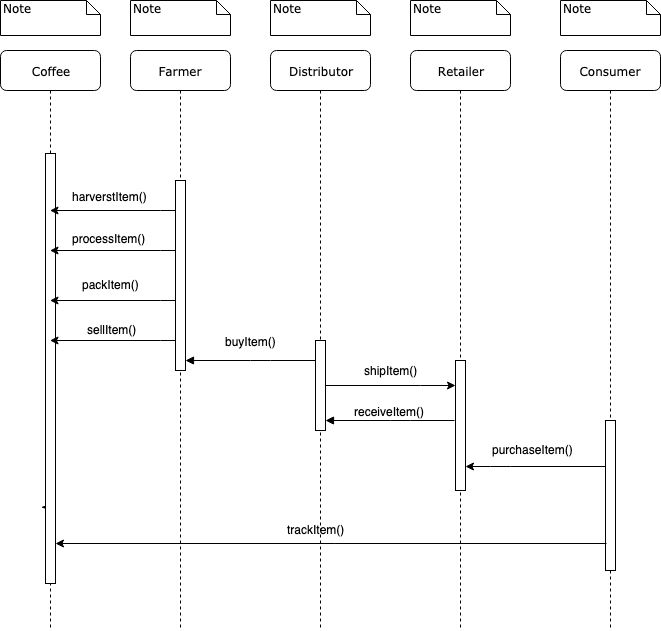

The diagram above was exported from draw.io. Its source (the exported page's mxGraphModel, read from the mxfile embedded in the PNG):
<mxGraphModel dx="1946" dy="627" grid="1" gridSize="10" guides="1" tooltips="1" connect="1" arrows="1" fold="1" page="1" pageScale="1" pageWidth="1100" pageHeight="850" background="#ffffff" math="0" shadow="0">
  <root>
    <mxCell id="0" />
    <mxCell id="1" parent="0" />
    <mxCell id="7baba1c4bc27f4b0-2" value="Distributor" style="shape=umlLifeline;perimeter=lifelinePerimeter;whiteSpace=wrap;html=1;container=1;collapsible=0;recursiveResize=0;outlineConnect=0;rounded=1;shadow=0;comic=0;labelBackgroundColor=none;strokeColor=#000000;strokeWidth=1;fillColor=#FFFFFF;fontFamily=Verdana;fontSize=12;fontColor=#000000;align=center;" parent="1" vertex="1">
      <mxGeometry x="240" y="80" width="100" height="580" as="geometry" />
    </mxCell>
    <mxCell id="7baba1c4bc27f4b0-10" value="" style="html=1;points=[];perimeter=orthogonalPerimeter;rounded=0;shadow=0;comic=0;labelBackgroundColor=none;strokeColor=#000000;strokeWidth=1;fillColor=#FFFFFF;fontFamily=Verdana;fontSize=12;fontColor=#000000;align=center;" parent="7baba1c4bc27f4b0-2" vertex="1">
      <mxGeometry x="45" y="290" width="10" height="90" as="geometry" />
    </mxCell>
    <mxCell id="7baba1c4bc27f4b0-4" value="Retailer" style="shape=umlLifeline;perimeter=lifelinePerimeter;whiteSpace=wrap;html=1;container=1;collapsible=0;recursiveResize=0;outlineConnect=0;rounded=1;shadow=0;comic=0;labelBackgroundColor=none;strokeColor=#000000;strokeWidth=1;fillColor=#FFFFFF;fontFamily=Verdana;fontSize=12;fontColor=#000000;align=center;" parent="1" vertex="1">
      <mxGeometry x="380" y="80" width="100" height="580" as="geometry" />
    </mxCell>
    <mxCell id="7baba1c4bc27f4b0-16" value="" style="html=1;points=[];perimeter=orthogonalPerimeter;rounded=0;shadow=0;comic=0;labelBackgroundColor=none;strokeColor=#000000;strokeWidth=1;fillColor=#FFFFFF;fontFamily=Verdana;fontSize=12;fontColor=#000000;align=center;" parent="7baba1c4bc27f4b0-4" vertex="1">
      <mxGeometry x="45" y="310" width="10" height="130" as="geometry" />
    </mxCell>
    <mxCell id="7baba1c4bc27f4b0-5" value="Consumer" style="shape=umlLifeline;perimeter=lifelinePerimeter;whiteSpace=wrap;html=1;container=1;collapsible=0;recursiveResize=0;outlineConnect=0;rounded=1;shadow=0;comic=0;labelBackgroundColor=none;strokeColor=#000000;strokeWidth=1;fillColor=#FFFFFF;fontFamily=Verdana;fontSize=12;fontColor=#000000;align=center;" parent="1" vertex="1">
      <mxGeometry x="530" y="80" width="100" height="580" as="geometry" />
    </mxCell>
    <mxCell id="7baba1c4bc27f4b0-19" value="" style="html=1;points=[];perimeter=orthogonalPerimeter;rounded=0;shadow=0;comic=0;labelBackgroundColor=none;strokeColor=#000000;strokeWidth=1;fillColor=#FFFFFF;fontFamily=Verdana;fontSize=12;fontColor=#000000;align=center;" parent="7baba1c4bc27f4b0-5" vertex="1">
      <mxGeometry x="45" y="370" width="10" height="150" as="geometry" />
    </mxCell>
    <mxCell id="7baba1c4bc27f4b0-8" value="Farmer" style="shape=umlLifeline;perimeter=lifelinePerimeter;whiteSpace=wrap;html=1;container=1;collapsible=0;recursiveResize=0;outlineConnect=0;rounded=1;shadow=0;comic=0;labelBackgroundColor=none;strokeColor=#000000;strokeWidth=1;fillColor=#FFFFFF;fontFamily=Verdana;fontSize=12;fontColor=#000000;align=center;" parent="1" vertex="1">
      <mxGeometry x="100" y="80" width="100" height="580" as="geometry" />
    </mxCell>
    <mxCell id="7baba1c4bc27f4b0-9" value="" style="html=1;points=[];perimeter=orthogonalPerimeter;rounded=0;shadow=0;comic=0;labelBackgroundColor=none;strokeColor=#000000;strokeWidth=1;fillColor=#FFFFFF;fontFamily=Verdana;fontSize=12;fontColor=#000000;align=center;" parent="7baba1c4bc27f4b0-8" vertex="1">
      <mxGeometry x="45" y="130" width="10" height="190" as="geometry" />
    </mxCell>
    <mxCell id="7baba1c4bc27f4b0-40" value="Note" style="shape=note;whiteSpace=wrap;html=1;size=14;verticalAlign=top;align=left;spacingTop=-6;rounded=0;shadow=0;comic=0;labelBackgroundColor=none;strokeColor=#000000;strokeWidth=1;fillColor=#FFFFFF;fontFamily=Verdana;fontSize=12;fontColor=#000000;" parent="1" vertex="1">
      <mxGeometry x="100" y="30" width="100" height="35" as="geometry" />
    </mxCell>
    <mxCell id="7baba1c4bc27f4b0-41" value="Note" style="shape=note;whiteSpace=wrap;html=1;size=14;verticalAlign=top;align=left;spacingTop=-6;rounded=0;shadow=0;comic=0;labelBackgroundColor=none;strokeColor=#000000;strokeWidth=1;fillColor=#FFFFFF;fontFamily=Verdana;fontSize=12;fontColor=#000000;" parent="1" vertex="1">
      <mxGeometry x="240" y="30" width="100" height="35" as="geometry" />
    </mxCell>
    <mxCell id="7baba1c4bc27f4b0-43" value="Note" style="shape=note;whiteSpace=wrap;html=1;size=14;verticalAlign=top;align=left;spacingTop=-6;rounded=0;shadow=0;comic=0;labelBackgroundColor=none;strokeColor=#000000;strokeWidth=1;fillColor=#FFFFFF;fontFamily=Verdana;fontSize=12;fontColor=#000000;" parent="1" vertex="1">
      <mxGeometry x="380" y="30" width="100" height="35" as="geometry" />
    </mxCell>
    <mxCell id="7baba1c4bc27f4b0-44" value="Note" style="shape=note;whiteSpace=wrap;html=1;size=14;verticalAlign=top;align=left;spacingTop=-6;rounded=0;shadow=0;comic=0;labelBackgroundColor=none;strokeColor=#000000;strokeWidth=1;fillColor=#FFFFFF;fontFamily=Verdana;fontSize=12;fontColor=#000000;" parent="1" vertex="1">
      <mxGeometry x="530" y="30" width="100" height="35" as="geometry" />
    </mxCell>
    <mxCell id="-M_uQlW4CyTgCWLgN3N1-1" value="Coffee&lt;br&gt;" style="shape=umlLifeline;perimeter=lifelinePerimeter;whiteSpace=wrap;html=1;container=1;collapsible=0;recursiveResize=0;outlineConnect=0;rounded=1;shadow=0;comic=0;labelBackgroundColor=none;strokeColor=#000000;strokeWidth=1;fillColor=#FFFFFF;fontFamily=Verdana;fontSize=12;fontColor=#000000;align=center;" parent="1" vertex="1">
      <mxGeometry x="-30" y="80" width="100" height="580" as="geometry" />
    </mxCell>
    <mxCell id="-M_uQlW4CyTgCWLgN3N1-3" value="Note" style="shape=note;whiteSpace=wrap;html=1;size=14;verticalAlign=top;align=left;spacingTop=-6;rounded=0;shadow=0;comic=0;labelBackgroundColor=none;strokeColor=#000000;strokeWidth=1;fillColor=#FFFFFF;fontFamily=Verdana;fontSize=12;fontColor=#000000;" parent="1" vertex="1">
      <mxGeometry x="-30" y="30" width="100" height="35" as="geometry" />
    </mxCell>
    <mxCell id="-M_uQlW4CyTgCWLgN3N1-8" value="harverstItem()" style="text;html=1;resizable=0;points=[];autosize=1;align=left;verticalAlign=top;spacingTop=-4;" parent="1" vertex="1">
      <mxGeometry x="40" y="217" width="90" height="20" as="geometry" />
    </mxCell>
    <mxCell id="7baba1c4bc27f4b0-11" value="&lt;font face=&quot;Helvetica&quot;&gt;buyItem()&lt;/font&gt;" style="html=1;verticalAlign=bottom;endArrow=block;labelBackgroundColor=none;fontFamily=Verdana;fontSize=12;edgeStyle=elbowEdgeStyle;elbow=vertical;" parent="1" source="7baba1c4bc27f4b0-10" target="7baba1c4bc27f4b0-9" edge="1">
      <mxGeometry y="-10" relative="1" as="geometry">
        <mxPoint x="220" y="190" as="sourcePoint" />
        <mxPoint x="260" y="265" as="targetPoint" />
        <Array as="points">
          <mxPoint x="230" y="390" />
        </Array>
        <mxPoint as="offset" />
      </mxGeometry>
    </mxCell>
    <mxCell id="-M_uQlW4CyTgCWLgN3N1-13" value="" style="endArrow=classic;html=1;exitX=0;exitY=0.304;exitDx=0;exitDy=0;exitPerimeter=0;" parent="1" source="7baba1c4bc27f4b0-19" target="7baba1c4bc27f4b0-16" edge="1">
      <mxGeometry width="50" height="50" relative="1" as="geometry">
        <mxPoint x="70" y="730" as="sourcePoint" />
        <mxPoint x="120" y="680" as="targetPoint" />
        <Array as="points">
          <mxPoint x="470" y="496" />
        </Array>
      </mxGeometry>
    </mxCell>
    <mxCell id="-M_uQlW4CyTgCWLgN3N1-14" value="purchaseItem()" style="text;html=1;resizable=0;points=[];autosize=1;align=left;verticalAlign=top;spacingTop=-4;" parent="1" vertex="1">
      <mxGeometry x="460" y="470" width="100" height="20" as="geometry" />
    </mxCell>
    <mxCell id="-M_uQlW4CyTgCWLgN3N1-17" value="" style="endArrow=classic;html=1;exitX=0.1;exitY=0.822;exitDx=0;exitDy=0;exitPerimeter=0;" parent="1" source="-M_uQlW4CyTgCWLgN3N1-2" edge="1">
      <mxGeometry width="50" height="50" relative="1" as="geometry">
        <mxPoint x="740" y="520" as="sourcePoint" />
        <mxPoint x="20" y="540" as="targetPoint" />
        <Array as="points" />
      </mxGeometry>
    </mxCell>
    <mxCell id="-M_uQlW4CyTgCWLgN3N1-18" value="trackItem()" style="text;html=1;resizable=0;points=[];autosize=1;align=left;verticalAlign=top;spacingTop=-4;" parent="1" vertex="1">
      <mxGeometry x="255" y="550" width="70" height="20" as="geometry" />
    </mxCell>
    <mxCell id="-M_uQlW4CyTgCWLgN3N1-2" value="" style="html=1;points=[];perimeter=orthogonalPerimeter;rounded=0;shadow=0;comic=0;labelBackgroundColor=none;strokeColor=#000000;strokeWidth=1;fillColor=#FFFFFF;fontFamily=Verdana;fontSize=12;fontColor=#000000;align=center;" parent="1" vertex="1">
      <mxGeometry x="15" y="183" width="10" height="430" as="geometry" />
    </mxCell>
    <mxCell id="-M_uQlW4CyTgCWLgN3N1-23" value="" style="endArrow=classic;html=1;exitX=0.1;exitY=0.822;exitDx=0;exitDy=0;exitPerimeter=0;" parent="1" source="7baba1c4bc27f4b0-19" target="-M_uQlW4CyTgCWLgN3N1-2" edge="1">
      <mxGeometry width="50" height="50" relative="1" as="geometry">
        <mxPoint x="726" y="547" as="sourcePoint" />
        <mxPoint x="20" y="540" as="targetPoint" />
        <Array as="points" />
      </mxGeometry>
    </mxCell>
    <mxCell id="APdxsso55S9hZxDe5FFl-7" value="" style="edgeStyle=orthogonalEdgeStyle;rounded=0;orthogonalLoop=1;jettySize=auto;html=1;" edge="1" parent="1" source="7baba1c4bc27f4b0-9" target="-M_uQlW4CyTgCWLgN3N1-1">
      <mxGeometry relative="1" as="geometry">
        <Array as="points">
          <mxPoint x="130" y="280" />
          <mxPoint x="130" y="280" />
        </Array>
      </mxGeometry>
    </mxCell>
    <mxCell id="APdxsso55S9hZxDe5FFl-8" value="packItem()" style="text;html=1;resizable=0;points=[];autosize=1;align=left;verticalAlign=top;spacingTop=-4;" vertex="1" parent="1">
      <mxGeometry x="50" y="304.5" width="70" height="20" as="geometry" />
    </mxCell>
    <mxCell id="APdxsso55S9hZxDe5FFl-9" value="" style="edgeStyle=orthogonalEdgeStyle;rounded=0;orthogonalLoop=1;jettySize=auto;html=1;" edge="1" parent="1" source="7baba1c4bc27f4b0-9" target="-M_uQlW4CyTgCWLgN3N1-1">
      <mxGeometry relative="1" as="geometry">
        <Array as="points">
          <mxPoint x="130" y="370" />
          <mxPoint x="130" y="370" />
        </Array>
      </mxGeometry>
    </mxCell>
    <mxCell id="APdxsso55S9hZxDe5FFl-11" value="" style="edgeStyle=orthogonalEdgeStyle;rounded=0;orthogonalLoop=1;jettySize=auto;html=1;" edge="1" parent="1" source="7baba1c4bc27f4b0-9" target="-M_uQlW4CyTgCWLgN3N1-1">
      <mxGeometry relative="1" as="geometry">
        <Array as="points">
          <mxPoint x="130" y="330" />
          <mxPoint x="130" y="330" />
        </Array>
      </mxGeometry>
    </mxCell>
    <mxCell id="APdxsso55S9hZxDe5FFl-12" value="" style="edgeStyle=orthogonalEdgeStyle;rounded=0;orthogonalLoop=1;jettySize=auto;html=1;" edge="1" parent="1" source="7baba1c4bc27f4b0-9" target="-M_uQlW4CyTgCWLgN3N1-1">
      <mxGeometry relative="1" as="geometry">
        <Array as="points">
          <mxPoint x="130" y="240" />
          <mxPoint x="130" y="240" />
        </Array>
      </mxGeometry>
    </mxCell>
    <mxCell id="APdxsso55S9hZxDe5FFl-13" value="processItem()" style="text;html=1;resizable=0;points=[];autosize=1;align=left;verticalAlign=top;spacingTop=-4;" vertex="1" parent="1">
      <mxGeometry x="40" y="258.5" width="90" height="20" as="geometry" />
    </mxCell>
    <mxCell id="APdxsso55S9hZxDe5FFl-16" value="sellItem()" style="text;html=1;resizable=0;points=[];autosize=1;align=left;verticalAlign=top;spacingTop=-4;" vertex="1" parent="1">
      <mxGeometry x="55" y="350" width="60" height="20" as="geometry" />
    </mxCell>
    <mxCell id="APdxsso55S9hZxDe5FFl-23" value="&lt;font style=&quot;font-size: 12px&quot;&gt;shipItem()&lt;/font&gt;" style="edgeStyle=orthogonalEdgeStyle;rounded=0;orthogonalLoop=1;jettySize=auto;html=1;startArrow=classic;startFill=1;endArrow=none;endFill=0;" edge="1" parent="1" source="7baba1c4bc27f4b0-16" target="7baba1c4bc27f4b0-10">
      <mxGeometry y="-15" relative="1" as="geometry">
        <Array as="points">
          <mxPoint x="390" y="415" />
          <mxPoint x="390" y="415" />
        </Array>
        <mxPoint as="offset" />
      </mxGeometry>
    </mxCell>
    <mxCell id="APdxsso55S9hZxDe5FFl-27" value="&lt;font face=&quot;Helvetica&quot;&gt;receiveItem()&lt;/font&gt;" style="html=1;verticalAlign=bottom;endArrow=block;labelBackgroundColor=none;fontFamily=Verdana;fontSize=12;edgeStyle=elbowEdgeStyle;elbow=horizontal;" edge="1" parent="1">
      <mxGeometry relative="1" as="geometry">
        <mxPoint x="424" y="450" as="sourcePoint" />
        <Array as="points">
          <mxPoint x="370" y="419" />
        </Array>
        <mxPoint x="295" y="450" as="targetPoint" />
      </mxGeometry>
    </mxCell>
  </root>
</mxGraphModel>